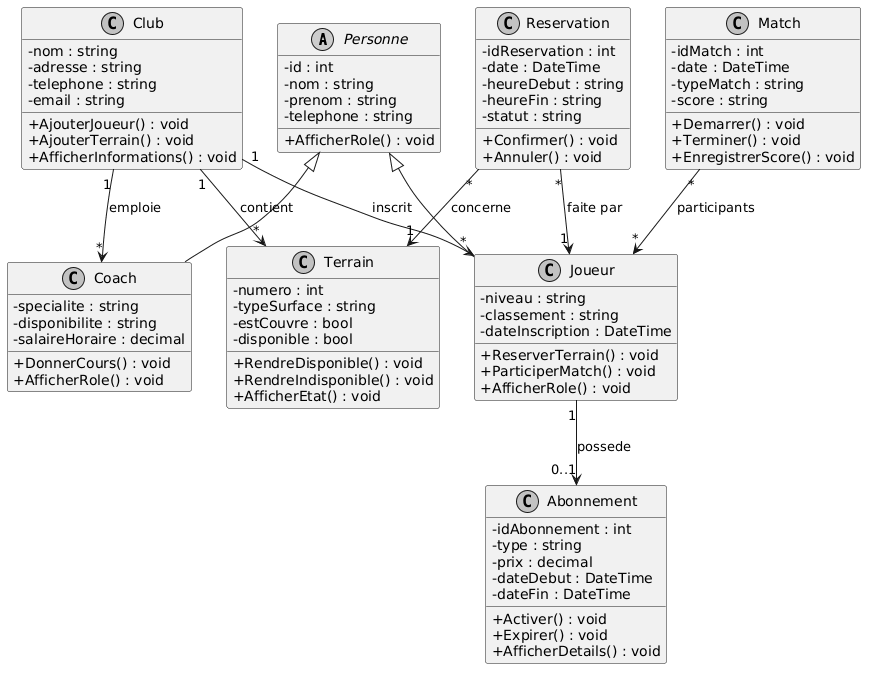

The diagram above was rendered by PlantUML. Its source (embedded in the PNG):
@startuml
skinparam classAttributeIconSize 0
skinparam monochrome true

abstract class Personne {
  - id : int
  - nom : string
  - prenom : string
  - telephone : string
  + AfficherRole() : void
}

class Joueur {
  - niveau : string
  - classement : string
  - dateInscription : DateTime
  + ReserverTerrain() : void
  + ParticiperMatch() : void
  + AfficherRole() : void
}

class Coach {
  - specialite : string
  - disponibilite : string
  - salaireHoraire : decimal
  + DonnerCours() : void
  + AfficherRole() : void
}

class Terrain {
  - numero : int
  - typeSurface : string
  - estCouvre : bool
  - disponible : bool
  + RendreDisponible() : void
  + RendreIndisponible() : void
  + AfficherEtat() : void
}

class Reservation {
  - idReservation : int
  - date : DateTime
  - heureDebut : string
  - heureFin : string
  - statut : string
  + Confirmer() : void
  + Annuler() : void
}

class Match {
  - idMatch : int
  - date : DateTime
  - typeMatch : string
  - score : string
  + Demarrer() : void
  + Terminer() : void
  + EnregistrerScore() : void
}

class Abonnement {
  - idAbonnement : int
  - type : string
  - prix : decimal
  - dateDebut : DateTime
  - dateFin : DateTime
  + Activer() : void
  + Expirer() : void
  + AfficherDetails() : void
}

class Club {
  - nom : string
  - adresse : string
  - telephone : string
  - email : string
  + AjouterJoueur() : void
  + AjouterTerrain() : void
  + AfficherInformations() : void
}

Personne <|-- Joueur
Personne <|-- Coach

Club "1" --> "*" Joueur : inscrit
Club "1" --> "*" Coach : emploie
Club "1" --> "*" Terrain : contient

Reservation "*" --> "1" Joueur : faite par
Reservation "*" --> "1" Terrain : concerne

Match "*" --> "*" Joueur : participants

Joueur "1" --> "0..1" Abonnement : possede
@enduml